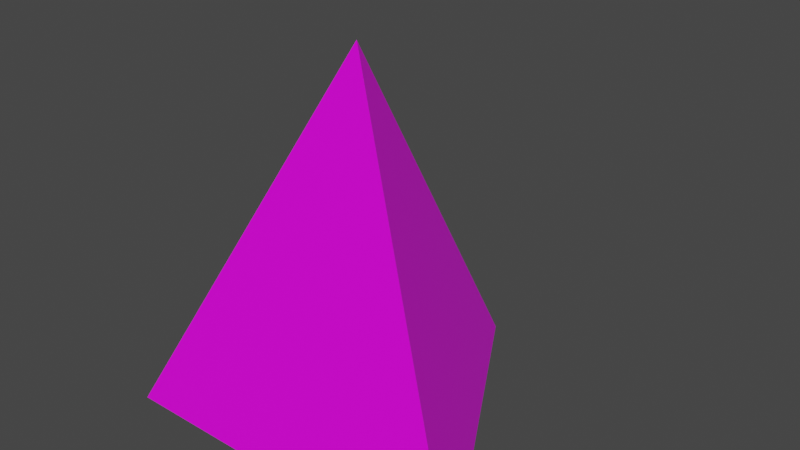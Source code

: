 # Source: pyramid.blend  (saved by Blender 3.2.14; exported with 4.5.12 LTS)
import bpy
from mathutils import Matrix  # noqa: F401  (used for matrix-valued properties, if any)

bpy.ops.wm.read_factory_settings(use_empty=True)
scene = bpy.context.scene
scene.name = 'Scene'

# ---- collections
col_collection = bpy.data.collections.new('Collection'); scene.collection.children.link(col_collection)

# ---- images (referenced by path relative to the original .blend; pixels are not part of the script)
import os
ASSET_DIR = os.environ.get("B2B_ASSET_DIR", "")  # directory of the original .blend (textures are referenced by path, not embedded)
HERE = os.path.dirname(os.path.abspath(__file__))  # packed textures are extracted next to this script under _unpacked/

def load_image(name, relpath, width, height, colorspace="sRGB"):
    """Load a texture the original file referenced (path relative to the .blend, or extracted next to this script)."""
    p = next((c for c in (os.path.join(HERE, relpath), os.path.join(ASSET_DIR, relpath)) if relpath and os.path.exists(c)), "")
    if p:
        img = bpy.data.images.load(p, check_existing=True)
        img.name = name
    else:  # same state as the original file: an image datablock whose file is absent (Cycles renders it pink)
        img = bpy.data.images.new(name, width, height)
        img.source = "FILE"
        img.filepath = "//" + (relpath or name)
    img.colorspace_settings.name = colorspace
    return img
img_untitled = load_image('Untitled', '', 1024, 1024, 'sRGB')

# ---- materials (node trees are filled in below, after node groups)
mat_material = bpy.data.materials.new('Material')
mat_material.alpha_threshold = 0.0
mat_material.use_transparent_shadow = False
mat_material.line_color = (0.0, 0.0, 0.0, 1.0)

# ---- material node trees
mat_material.use_nodes = True; mat_material.node_tree.nodes.clear()
_N = mat_material.node_tree.nodes; _L = mat_material.node_tree.links
n0 = _N.new('ShaderNodeOutputMaterial'); n0.name = 'Material Output'; n0.location = (300, 300)
n1 = _N.new('ShaderNodeBsdfPrincipled'); n1.name = 'Principled BSDF'; n1.location = (10, 300)
n1.distribution = 'GGX'
n1.subsurface_method = 'RANDOM_WALK_SKIN'
n1.inputs[2].default_value = 0.4
n1.inputs[3].default_value = 1.45
n1.inputs[27].default_value = (0.0, 0.0, 0.0, 1.0)
n1.inputs[28].default_value = 1.0
n2 = _N.new('ShaderNodeTexImage'); n2.name = 'Image Texture'; n2.location = (-280, 260)
n2.image = img_untitled
_L.new(n1.outputs[0], n0.inputs[0])
_L.new(n2.outputs[0], n1.inputs[0])
n0.is_active_output = True

# ---- world
world_world = bpy.data.worlds.new('World'); scene.world = world_world
world_world.use_nodes = True; world_world.node_tree.nodes.clear()
_N = world_world.node_tree.nodes; _L = world_world.node_tree.links
n0 = _N.new('ShaderNodeOutputWorld'); n0.name = 'World Output'; n0.location = (300, 300)
n1 = _N.new('ShaderNodeBackground'); n1.name = 'Background'; n1.location = (10, 300)
n1.inputs[0].default_value = (0.05088, 0.05088, 0.05088, 1.0)
_L.new(n1.outputs[0], n0.inputs[0])
n0.is_active_output = True
world_world.color = (0.05088, 0.05088, 0.05088)
world_world.use_sun_shadow = False
world_world.sun_shadow_jitter_overblur = 0.0

# ---- meshes
me_cone = bpy.data.meshes.new('Cone')
me_cone.from_pydata([(1.242e-08, 0.5, 0.0), (0.433, -0.25, 0.0), (-0.433, -0.25, 0.0), (1.242e-08, 0.0, 0.866)], [], [(0, 3, 1), (0, 1, 2), (1, 3, 2), (2, 3, 0)])
_uv = me_cone.uv_layers.new(name='UVMap')
_uv.uv.foreach_set('vector', [0.25, 0.49, 0.25, 0.25, 0.4578, 0.13, 0.75, 0.49, 0.9578, 0.13, 0.5422, 0.13, 0.4578, 0.13, 0.25, 0.25, 0.04215, 0.13, 0.04215, 0.13, 0.25, 0.25, 0.25, 0.49])
me_cone.materials.append(mat_material)
me_cone.update()

# ---- objects
ob_pyramid = bpy.data.objects.new('Pyramid', me_cone)

# ---- transforms, parenting, visibility, modifiers, constraints
ob_pyramid.location = (0.0, 0.0, 0.0)

# ---- collection membership
col_collection.objects.link(ob_pyramid)

# ---- scene / render settings (as saved in the file)
scene.frame_start = 1; scene.frame_end = 250; scene.frame_set(1)
scene.render.engine = 'BLENDER_EEVEE_NEXT'
scene.cycles.sampling_pattern = 'TABULATED_SOBOL'
scene.cycles.use_light_tree = False
scene.view_settings.view_transform = 'Filmic'
bpy.context.view_layer.update()

# ---- added for rendering (the .blend has no active camera and no usable light): camera, sun
cam_auto = bpy.data.cameras.new('AutoCamera')
cam_auto.lens = 50.0
cam_auto.sensor_width = 36.0
cam_auto.clip_end = 1000.0
ob_auto_camera = bpy.data.objects.new('AutoCamera', cam_auto)
scene.collection.objects.link(ob_auto_camera)
ob_auto_camera.location = (1.32872, -1.46947, 1.49597)
ob_auto_camera.rotation_euler = (1.09748, -7.21219e-08, 0.694738)
scene.camera = ob_auto_camera
light_auto_sun = bpy.data.lights.new('AutoSun', 'SUN')
light_auto_sun.energy = 3.0
light_auto_sun.angle = 0.0523599
ob_auto_sun = bpy.data.objects.new('AutoSun', light_auto_sun)
scene.collection.objects.link(ob_auto_sun)
ob_auto_sun.rotation_euler = (0.872665, 0.174533, 0.523599)
bpy.context.view_layer.update()
